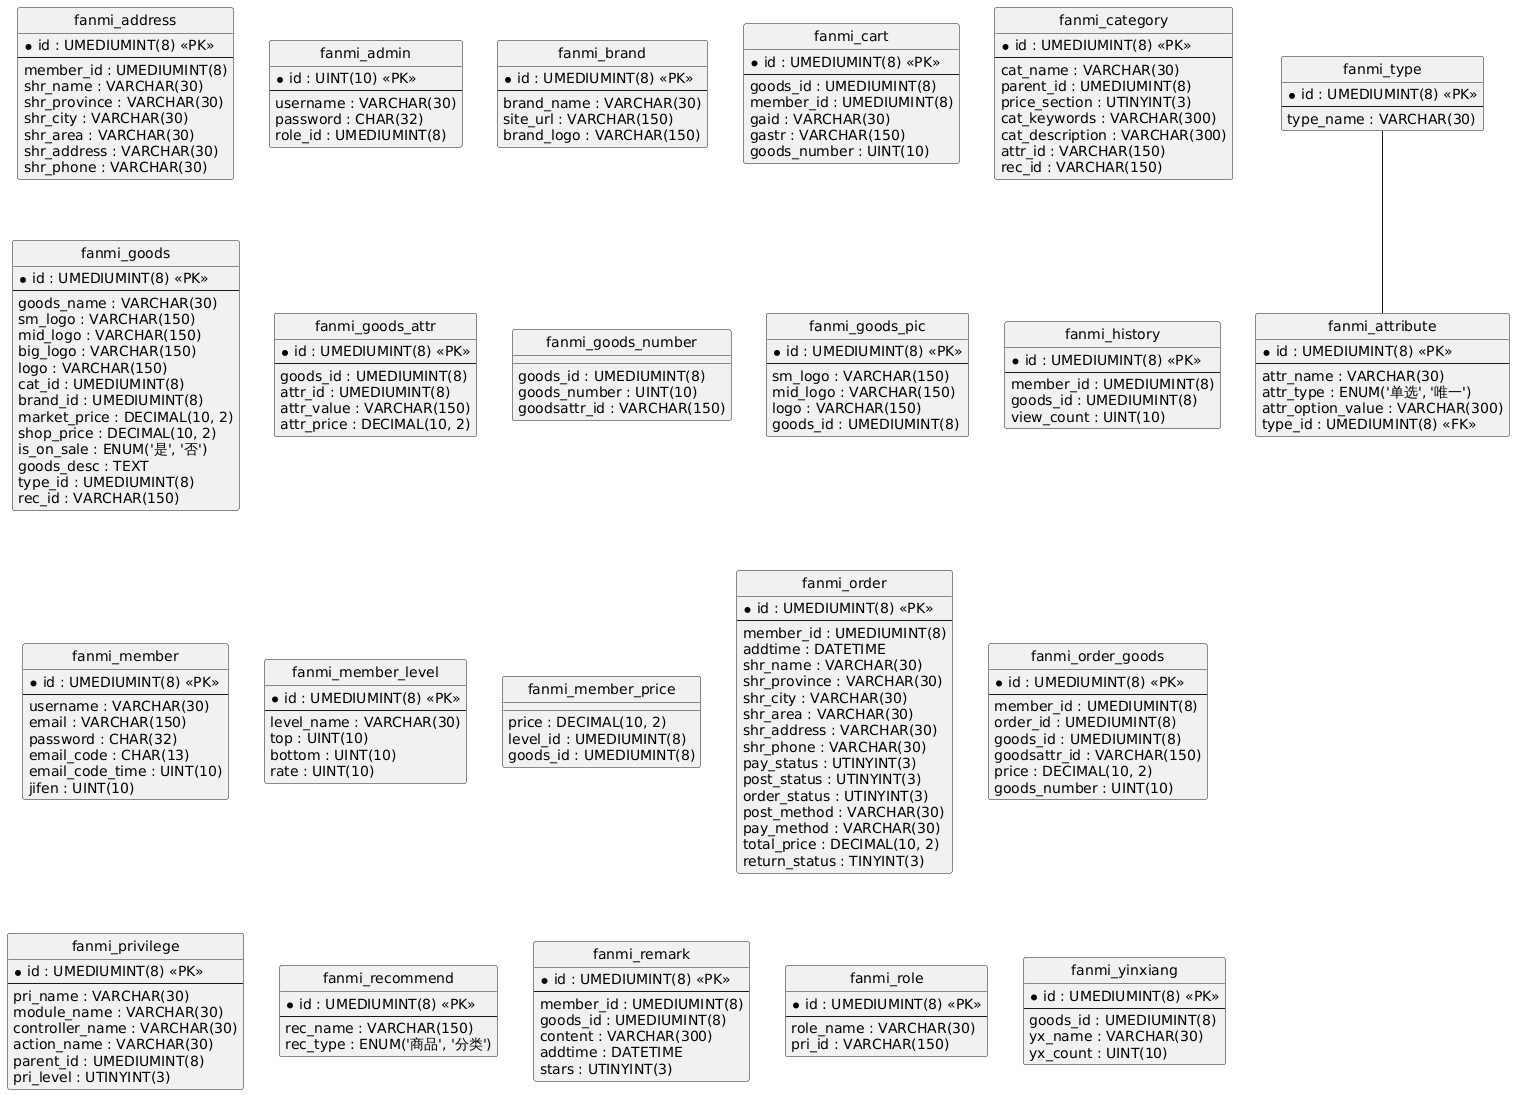

The diagram above was rendered by PlantUML. Its source (embedded in the PNG):
@startuml
hide circle
skinparam linetype ortho

entity "fanmi_address" as fanmi_address {
  * id : UMEDIUMINT(8) <<PK>>
  --
  member_id : UMEDIUMINT(8)
  shr_name : VARCHAR(30)
  shr_province : VARCHAR(30)
  shr_city : VARCHAR(30)
  shr_area : VARCHAR(30)
  shr_address : VARCHAR(30)
  shr_phone : VARCHAR(30)
}

entity "fanmi_admin" as fanmi_admin {
  * id : UINT(10) <<PK>>
  --
  username : VARCHAR(30)
  password : CHAR(32)
  role_id : UMEDIUMINT(8)
}

entity "fanmi_attribute" as fanmi_attribute {
  * id : UMEDIUMINT(8) <<PK>>
  --
  attr_name : VARCHAR(30)
  attr_type : ENUM('单选', '唯一')
  attr_option_value : VARCHAR(300)
  type_id : UMEDIUMINT(8) <<FK>>
}

entity "fanmi_brand" as fanmi_brand {
  * id : UMEDIUMINT(8) <<PK>>
  --
  brand_name : VARCHAR(30)
  site_url : VARCHAR(150)
  brand_logo : VARCHAR(150)
}

entity "fanmi_cart" as fanmi_cart {
  * id : UMEDIUMINT(8) <<PK>>
  --
  goods_id : UMEDIUMINT(8)
  member_id : UMEDIUMINT(8)
  gaid : VARCHAR(30)
  gastr : VARCHAR(150)
  goods_number : UINT(10)
}

entity "fanmi_category" as fanmi_category {
  * id : UMEDIUMINT(8) <<PK>>
  --
  cat_name : VARCHAR(30)
  parent_id : UMEDIUMINT(8)
  price_section : UTINYINT(3)
  cat_keywords : VARCHAR(300)
  cat_description : VARCHAR(300)
  attr_id : VARCHAR(150)
  rec_id : VARCHAR(150)
}

entity "fanmi_goods" as fanmi_goods {
  * id : UMEDIUMINT(8) <<PK>>
  --
  goods_name : VARCHAR(30)
  sm_logo : VARCHAR(150)
  mid_logo : VARCHAR(150)
  big_logo : VARCHAR(150)
  logo : VARCHAR(150)
  cat_id : UMEDIUMINT(8)
  brand_id : UMEDIUMINT(8)
  market_price : DECIMAL(10, 2)
  shop_price : DECIMAL(10, 2)
  is_on_sale : ENUM('是', '否')
  goods_desc : TEXT
  type_id : UMEDIUMINT(8)
  rec_id : VARCHAR(150)
}

entity "fanmi_goods_attr" as fanmi_goods_attr {
  * id : UMEDIUMINT(8) <<PK>>
  --
  goods_id : UMEDIUMINT(8)
  attr_id : UMEDIUMINT(8)
  attr_value : VARCHAR(150)
  attr_price : DECIMAL(10, 2)
}

entity "fanmi_goods_number" as fanmi_goods_number {
  goods_id : UMEDIUMINT(8)
  goods_number : UINT(10)
  goodsattr_id : VARCHAR(150)
}

entity "fanmi_goods_pic" as fanmi_goods_pic {
  * id : UMEDIUMINT(8) <<PK>>
  --
  sm_logo : VARCHAR(150)
  mid_logo : VARCHAR(150)
  logo : VARCHAR(150)
  goods_id : UMEDIUMINT(8)
}

entity "fanmi_history" as fanmi_history {
  * id : UMEDIUMINT(8) <<PK>>
  --
  member_id : UMEDIUMINT(8)
  goods_id : UMEDIUMINT(8)
  view_count : UINT(10)
}

entity "fanmi_member" as fanmi_member {
  * id : UMEDIUMINT(8) <<PK>>
  --
  username : VARCHAR(30)
  email : VARCHAR(150)
  password : CHAR(32)
  email_code : CHAR(13)
  email_code_time : UINT(10)
  jifen : UINT(10)
}

entity "fanmi_member_level" as fanmi_member_level {
  * id : UMEDIUMINT(8) <<PK>>
  --
  level_name : VARCHAR(30)
  top : UINT(10)
  bottom : UINT(10)
  rate : UINT(10)
}

entity "fanmi_member_price" as fanmi_member_price {
  price : DECIMAL(10, 2)
  level_id : UMEDIUMINT(8)
  goods_id : UMEDIUMINT(8)
}

entity "fanmi_order" as fanmi_order {
  * id : UMEDIUMINT(8) <<PK>>
  --
  member_id : UMEDIUMINT(8)
  addtime : DATETIME
  shr_name : VARCHAR(30)
  shr_province : VARCHAR(30)
  shr_city : VARCHAR(30)
  shr_area : VARCHAR(30)
  shr_address : VARCHAR(30)
  shr_phone : VARCHAR(30)
  pay_status : UTINYINT(3)
  post_status : UTINYINT(3)
  order_status : UTINYINT(3)
  post_method : VARCHAR(30)
  pay_method : VARCHAR(30)
  total_price : DECIMAL(10, 2)
  return_status : TINYINT(3)
}

entity "fanmi_order_goods" as fanmi_order_goods {
  * id : UMEDIUMINT(8) <<PK>>
  --
  member_id : UMEDIUMINT(8)
  order_id : UMEDIUMINT(8)
  goods_id : UMEDIUMINT(8)
  goodsattr_id : VARCHAR(150)
  price : DECIMAL(10, 2)
  goods_number : UINT(10)
}

entity "fanmi_privilege" as fanmi_privilege {
  * id : UMEDIUMINT(8) <<PK>>
  --
  pri_name : VARCHAR(30)
  module_name : VARCHAR(30)
  controller_name : VARCHAR(30)
  action_name : VARCHAR(30)
  parent_id : UMEDIUMINT(8)
  pri_level : UTINYINT(3)
}

entity "fanmi_recommend" as fanmi_recommend {
  * id : UMEDIUMINT(8) <<PK>>
  --
  rec_name : VARCHAR(150)
  rec_type : ENUM('商品', '分类')
}

entity "fanmi_remark" as fanmi_remark {
  * id : UMEDIUMINT(8) <<PK>>
  --
  member_id : UMEDIUMINT(8)
  goods_id : UMEDIUMINT(8)
  content : VARCHAR(300)
  addtime : DATETIME
  stars : UTINYINT(3)
}

entity "fanmi_role" as fanmi_role {
  * id : UMEDIUMINT(8) <<PK>>
  --
  role_name : VARCHAR(30)
  pri_id : VARCHAR(150)
}

entity "fanmi_type" as fanmi_type {
  * id : UMEDIUMINT(8) <<PK>>
  --
  type_name : VARCHAR(30)
}

entity "fanmi_yinxiang" as fanmi_yinxiang {
  * id : UMEDIUMINT(8) <<PK>>
  --
  goods_id : UMEDIUMINT(8)
  yx_name : VARCHAR(30)
  yx_count : UINT(10)
}

fanmi_type -- fanmi_attribute
@enduml